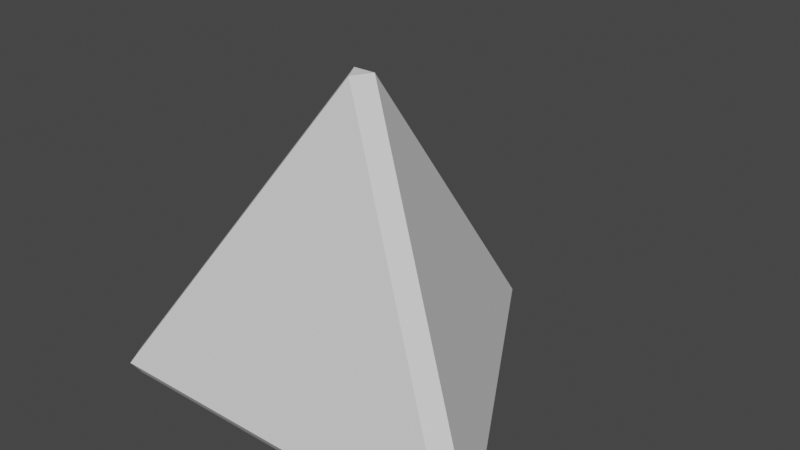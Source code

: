 # Source: Dice_d4.blend  (saved by Blender 2.92.15; exported with 4.5.12 LTS)
import bpy
from mathutils import Matrix  # noqa: F401  (used for matrix-valued properties, if any)

bpy.ops.wm.read_factory_settings(use_empty=True)
scene = bpy.context.scene
scene.name = 'Scene'

# ---- collections
col_collection = bpy.data.collections.new('Collection'); scene.collection.children.link(col_collection)

# ---- materials (node trees are filled in below, after node groups)
mat_m_d4 = bpy.data.materials.new('M_d4')
mat_m_d4.use_transparent_shadow = False
mat_m_d4.diffuse_color = (0.749, 0.749, 0.749, 1.0)
mat_m_d4.roughness = 0.4226
mat_m_d4.specular_intensity = 0.0

# ---- material node trees
mat_m_d4.use_nodes = True; mat_m_d4.node_tree.nodes.clear()
_N = mat_m_d4.node_tree.nodes; _L = mat_m_d4.node_tree.links
n0 = _N.new('ShaderNodeBsdfPrincipled'); n0.name = 'Principled BSDF'; n0.location = (10, 300)
n0.distribution = 'GGX'
n0.subsurface_method = 'BURLEY'
n0.inputs[0].default_value = (0.749, 0.749, 0.749, 1.0)
n0.inputs[2].default_value = 0.4226
n0.inputs[3].default_value = 1.45
n0.inputs[13].default_value = 0.0
n0.inputs[27].default_value = (0.0, 0.0, 0.0, 1.0)
n0.inputs[28].default_value = 1.0
n1 = _N.new('ShaderNodeOutputMaterial'); n1.name = 'Material Output'; n1.location = (300, 300)
_L.new(n0.outputs[0], n1.inputs[0])
n1.is_active_output = True

# ---- world
world_world = bpy.data.worlds.new('World'); scene.world = world_world
world_world.use_nodes = True; world_world.node_tree.nodes.clear()
_N = world_world.node_tree.nodes; _L = world_world.node_tree.links
n0 = _N.new('ShaderNodeOutputWorld'); n0.name = 'World Output'; n0.location = (300, 300)
n1 = _N.new('ShaderNodeBackground'); n1.name = 'Background'; n1.location = (10, 300)
n1.inputs[0].default_value = (0.05088, 0.05088, 0.05088, 1.0)
_L.new(n1.outputs[0], n0.inputs[0])
n0.is_active_output = True
world_world.color = (0.05088, 0.05088, 0.05088)
world_world.use_sun_shadow = False
world_world.sun_shadow_jitter_overblur = 0.0

# ---- meshes
me_dice_d4 = bpy.data.meshes.new('Dice_d4')
me_dice_d4.from_pydata([(-0.03488, 0.0141, 0.9998), (3.9e-05, -0.04627, 0.9998), (0.03486, 0.01416, 0.9998), (-0.5944, -0.3901, 0.05638), (-0.6293, -0.3298, 0.05638), (-0.5958, -0.3507, 0.0), (-0.03546, 0.7008, 0.05638), (0.03428, 0.7009, 0.05638), (-0.000574, 0.6823, 0.0), (0.595, -0.3891, 0.05638), (0.5964, -0.3496, 0.0), (0.6299, -0.3287, 0.05638)], [], [(0, 1, 2), (3, 4, 5), (6, 7, 8), (9, 10, 11), (8, 7, 10), (10, 7, 11), (2, 1, 11), (11, 1, 9), (10, 9, 5), (5, 9, 3), (4, 6, 5), (5, 6, 8), (2, 7, 0), (0, 7, 6), (0, 4, 1), (1, 4, 3), (11, 7, 2), (8, 10, 5), (9, 1, 3), (6, 4, 0)])
me_dice_d4.polygons.foreach_set('use_smooth', [True] * 20)
_k = set([(0, 1), (0, 2), (0, 4), (0, 6), (1, 2), (1, 3), (1, 9), (2, 7), (2, 11), (3, 4), (3, 5), (3, 9), (4, 5), (4, 6), (5, 8), (5, 10), (6, 7), (6, 8), (7, 8), (7, 11), (8, 10), (9, 10), (9, 11), (10, 11)])
me_dice_d4.attributes.new('sharp_edge', 'BOOLEAN', 'EDGE').data.foreach_set('value', [ (min(e.vertices), max(e.vertices)) in _k for e in me_dice_d4.edges])
_uv = me_dice_d4.uv_layers.new(name='UVMap')
_uv.uv.foreach_set('vector', [0.8636, 0.5151, 0.84, 0.5015, 0.8636, 0.4879, 0.84, 0.6277, 0.8635, 0.6139, 0.8635, 0.6408, 0.8632, 0.53, 0.8632, 0.5572, 0.84, 0.5436, 0.84, 0.5852, 0.8635, 0.5721, 0.8635, 0.599, 0.8669, 0.473, 0.84, 0.4724, 0.8669, 0.007451, 0.8669, 0.007451, 0.84, 0.4724, 0.84, 0.007981, 0.8814, 0.4879, 0.9086, 0.4879, 0.8814, 0.9435, 0.8814, 0.9435, 0.9086, 0.4879, 0.9086, 0.9435, 0.9086, 0.473, 0.8818, 0.4724, 0.9086, 0.007451, 0.9086, 0.007451, 0.8818, 0.4724, 0.8818, 0.007982, 0.9504, 0.007982, 0.9504, 0.4724, 0.9235, 0.007451, 0.9235, 0.007451, 0.9504, 0.4724, 0.9235, 0.473, 0.9653, 0.4631, 0.9653, 0.007451, 0.9925, 0.4631, 0.9925, 0.4631, 0.9653, 0.007451, 0.9925, 0.007451, 0.9235, 0.9435, 0.9235, 0.4879, 0.9508, 0.9435, 0.9508, 0.9435, 0.9235, 0.4879, 0.9508, 0.4879, 0.407, 0.9435, 0.007451, 0.7068, 0.407, 0.4879, 0.007451, 0.2402, 0.4106, 0.007451, 0.4106, 0.473, 0.4255, 0.6969, 0.8251, 0.478, 0.8251, 0.9336, 0.4255, 0.2442, 0.8251, 0.007451, 0.8251, 0.4631])
me_dice_d4.materials.append(mat_m_d4)
me_dice_d4.use_remesh_fix_poles = True
me_dice_d4.use_remesh_preserve_attributes = False
me_dice_d4.use_mirror_vertex_groups = False
me_dice_d4.update()
me_dice_d4.normals_split_custom_set([tuple(v) for v in zip(*[iter([-1.769e-06, 0.0, 1.0, -1.769e-06, 0.0, 1.0, -1.769e-06, 0.0, 1.0, -0.8222, -0.4756, -0.3127, -0.8222, -0.4756, -0.3127, -0.8222, -0.4756, -0.3127, -0.0007899, 0.9498, -0.3127, -0.0007899, 0.9498, -0.3127, -0.0007899, 0.9498, -0.3127, 0.823, -0.4742, -0.3127, 0.823, -0.4742, -0.3127, 0.823, -0.4742, -0.3127, 0.7091, 0.4102, -0.5736, 0.7091, 0.4102, -0.5736, 0.7091, 0.4102, -0.5736, 0.7091, 0.4102, -0.5736, 0.7091, 0.4102, -0.5736, 0.7091, 0.4102, -0.5736, 0.7005, -0.4036, 0.5885, 0.7005, -0.4036, 0.5885, 0.7005, -0.4037, 0.5885, 0.7005, -0.4037, 0.5885, 0.7005, -0.4036, 0.5885, 0.7005, -0.4037, 0.5885, 0.0006892, -0.8192, -0.5736, 0.0006892, -0.8192, -0.5736, 0.0006894, -0.8192, -0.5736, 0.0006894, -0.8192, -0.5736, 0.0006892, -0.8192, -0.5736, 0.0006894, -0.8192, -0.5736, -0.7098, 0.409, -0.5736, -0.7098, 0.409, -0.5736, -0.7098, 0.409, -0.5736, -0.7098, 0.409, -0.5736, -0.7098, 0.409, -0.5736, -0.7098, 0.409, -0.5736, -0.0006724, 0.8085, 0.5885, -0.0006726, 0.8085, 0.5885, -0.0006724, 0.8085, 0.5885, -0.0006724, 0.8085, 0.5885, -0.0006726, 0.8085, 0.5885, -0.0006726, 0.8085, 0.5885, -0.6998, -0.4048, 0.5885, -0.6998, -0.4048, 0.5885, -0.6998, -0.4048, 0.5885, -0.6998, -0.4048, 0.5885, -0.6998, -0.4048, 0.5885, -0.6998, -0.4048, 0.5885, 0.8134, 0.4705, 0.342, 0.8134, 0.4705, 0.342, 0.8134, 0.4705, 0.342, 0.0, 0.0, -1.0, 0.0, 0.0, -1.0, 0.0, 0.0, -1.0, 0.0007908, -0.9397, 0.342, 0.0007908, -0.9397, 0.342, 0.0007908, -0.9397, 0.342, -0.8142, 0.4692, 0.342, -0.8142, 0.4692, 0.342, -0.8142, 0.4692, 0.342])] * 3)])

# ---- objects
ob_dice_d4 = bpy.data.objects.new('Dice_d4', me_dice_d4)

# ---- transforms, parenting, visibility, modifiers, constraints
ob_dice_d4.location = (0.0, 0.0, 0.0)
ob_dice_d4.lineart.crease_threshold = 0.0

# ---- collection membership
col_collection.objects.link(ob_dice_d4)

# ---- scene / render settings (as saved in the file)
scene.frame_start = 1; scene.frame_end = 250; scene.frame_set(38)
scene.render.engine = 'BLENDER_EEVEE_NEXT'
scene.cycles.use_denoising = False
scene.cycles.samples = 128
scene.cycles.sampling_pattern = 'TABULATED_SOBOL'
scene.cycles.use_adaptive_sampling = False
scene.cycles.use_light_tree = False
scene.view_settings.view_transform = 'Filmic'
bpy.context.view_layer.update()

# ---- added for rendering (the .blend has no active camera and no usable light): camera, sun
cam_auto = bpy.data.cameras.new('AutoCamera')
cam_auto.lens = 50.0
cam_auto.sensor_width = 36.0
cam_auto.clip_end = 1000.0
ob_auto_camera = bpy.data.objects.new('AutoCamera', cam_auto)
scene.collection.objects.link(ob_auto_camera)
ob_auto_camera.location = (1.79801, -2.0019, 1.93806)
ob_auto_camera.rotation_euler = (1.09748, -7.21219e-08, 0.694738)
scene.camera = ob_auto_camera
light_auto_sun = bpy.data.lights.new('AutoSun', 'SUN')
light_auto_sun.energy = 3.0
light_auto_sun.angle = 0.0523599
ob_auto_sun = bpy.data.objects.new('AutoSun', light_auto_sun)
scene.collection.objects.link(ob_auto_sun)
ob_auto_sun.rotation_euler = (0.872665, 0.174533, 0.523599)
bpy.context.view_layer.update()
